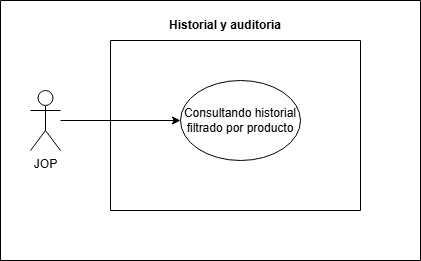

The diagram above was exported from draw.io. Its source (the exported page's mxGraphModel, read from the mxfile embedded in the PNG):
<mxGraphModel dx="904" dy="386" grid="0" gridSize="10" guides="1" tooltips="1" connect="1" arrows="1" fold="1" page="1" pageScale="1" pageWidth="827" pageHeight="1169" math="0" shadow="0">
  <root>
    <mxCell id="0" />
    <mxCell id="1" parent="0" />
    <mxCell id="GkKjZa_7AQ4khStf0QGl-3" edge="1" parent="1" source="GkKjZa_7AQ4khStf0QGl-1" style="edgeStyle=orthogonalEdgeStyle;rounded=0;orthogonalLoop=1;jettySize=auto;html=1;entryX=0;entryY=0.5;entryDx=0;entryDy=0;" target="GkKjZa_7AQ4khStf0QGl-2">
      <mxGeometry relative="1" as="geometry" />
    </mxCell>
    <mxCell id="GkKjZa_7AQ4khStf0QGl-1" parent="1" style="shape=umlActor;verticalLabelPosition=bottom;verticalAlign=top;html=1;outlineConnect=0;" value="JOP" vertex="1">
      <mxGeometry height="60" width="30" x="160" y="290" as="geometry" />
    </mxCell>
    <mxCell id="GkKjZa_7AQ4khStf0QGl-2" parent="1" style="ellipse;whiteSpace=wrap;html=1;" value="Consultando historial filtrado por producto" vertex="1">
      <mxGeometry height="80" width="120" x="310" y="280" as="geometry" />
    </mxCell>
    <mxCell id="GkKjZa_7AQ4khStf0QGl-4" parent="1" style="swimlane;startSize=0;" value="" vertex="1">
      <mxGeometry height="170" width="250" x="240" y="240" as="geometry" />
    </mxCell>
    <mxCell id="GkKjZa_7AQ4khStf0QGl-5" parent="1" style="swimlane;startSize=0;" value="" vertex="1">
      <mxGeometry height="260" width="420" x="130" y="200" as="geometry" />
    </mxCell>
    <mxCell id="GkKjZa_7AQ4khStf0QGl-6" parent="GkKjZa_7AQ4khStf0QGl-5" style="text;html=1;whiteSpace=wrap;strokeColor=none;fillColor=none;align=center;verticalAlign=middle;rounded=0;" value="&lt;b&gt;Historial y auditoria&lt;/b&gt;" vertex="1">
      <mxGeometry height="30" width="130" x="160" y="10" as="geometry" />
    </mxCell>
  </root>
</mxGraphModel>